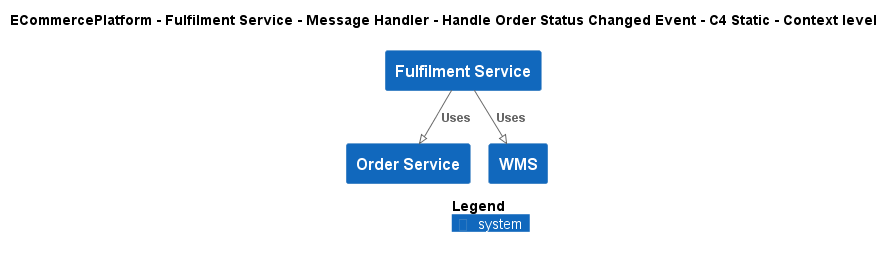

The diagram above was rendered by PlantUML. Its source (embedded in the PNG):
@startuml
!pragma layout smetana
!include ..\..\..\..\..\..\..\.c4s\C4_Context.puml

AddElementTag("c4interflow:lifecycle:new", $bgColor=green, $fontColor=#ffffff, $borderColor=green, $shadowing="False")
AddElementTag("c4interflow:lifecycle:changed", $bgColor=orange, $fontColor=#ffffff, $borderColor=orange, $shadowing="False")
AddElementTag("c4interflow:lifecycle:removed", $bgColor=red, $fontColor=#ffffff, $borderColor=red, $shadowing="False")

AddRelTag("c4interflow:lifecycle:new", $textColor=green, $lineColor=green)
AddRelTag("c4interflow:lifecycle:changed", $textColor=orange, $lineColor=orange)
AddRelTag("c4interflow:lifecycle:removed", $textColor=red, $lineColor=red)

SHOW_PERSON_PORTRAIT()
LAYOUT_TOP_DOWN()

skinparam linetype polyline

title ECommercePlatform - Fulfilment Service - Message Handler - Handle Order Status Changed Event - C4 Static - Context level

System(ECommercePlatform.SoftwareSystems.FulfilmentService, "Fulfilment Service", "")
System(ECommercePlatform.SoftwareSystems.OrderService, "Order Service", "")
System(ECommercePlatform.SoftwareSystems.WMS, "WMS", "")

Rel(ECommercePlatform.SoftwareSystems.FulfilmentService, ECommercePlatform.SoftwareSystems.OrderService, "Uses")
Rel(ECommercePlatform.SoftwareSystems.FulfilmentService, ECommercePlatform.SoftwareSystems.WMS, "Uses")


SHOW_LEGEND()
@enduml